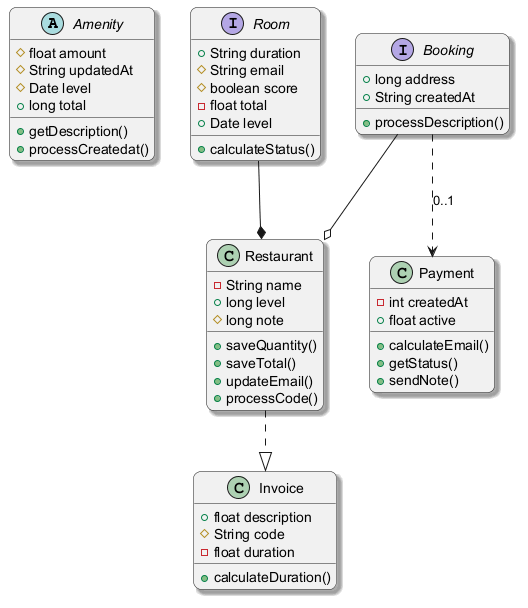

The diagram above was rendered by PlantUML. Its source (embedded in the PNG):
@startuml
skinparam backgroundColor #FFFFFF
skinparam roundCorner 15
skinparam shadowing true
abstract class Amenity {
  #float amount
  #String updatedAt
  #Date level
  +long total
  +getDescription()
  +processCreatedat()
}
interface Room {
  +String duration
  #String email
  #boolean score
  -float total
  +Date level
  +calculateStatus()
}
interface Booking {
  +long address
  +String createdAt
  +processDescription()
}
class Restaurant {
  -String name
  +long level
  #long note
  +saveQuantity()
  +saveTotal()
  +updateEmail()
  +processCode()
}
class Invoice {
  +float description
  #String code
  -float duration
  +calculateDuration()
}
class Payment {
  -int createdAt
  +float active
  +calculateEmail()
  +getStatus()
  +sendNote()
}
Room --* Restaurant
Booking --o Restaurant
Booking ..> Payment : "0..1"
Restaurant ..|> Invoice
@enduml